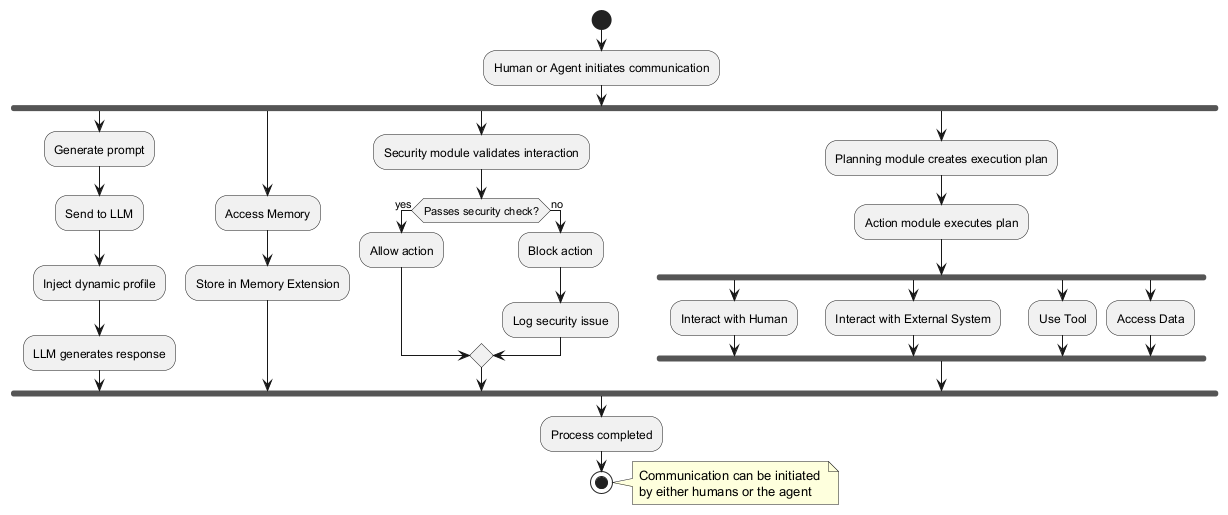

The diagram above was rendered by PlantUML. Its source (embedded in the PNG):
@startuml
start
:Human or Agent initiates communication;
fork
  :Generate prompt;
  :Send to LLM;
  :Inject dynamic profile;
  :LLM generates response;
fork again
  :Access Memory;
  :Store in Memory Extension;
fork again
  :Security module validates interaction;
  if (Passes security check?) then (yes)
    :Allow action;
  else (no)
    :Block action;
    :Log security issue;
  endif
fork again
  :Planning module creates execution plan;
  :Action module executes plan;
  fork
    :Interact with Human;
  fork again
    :Interact with External System;
  fork again
    :Use Tool;
  fork again
    :Access Data;
  end fork
end fork
:Process completed;
stop

note right
  Communication can be initiated 
  by either humans or the agent
end note
@enduml